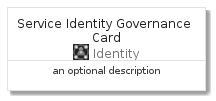

The diagram above was rendered by PlantUML. Its source (embedded in the PNG):
@startuml
' configures the library
!global $INCLUSION_MODE="local"
!global $LIB_BASE_LOCATION="../../.."

' loads the library's bootstrap
!include $LIB_BASE_LOCATION/bootstrap.puml

' loads the package bootstrap
include('azure-4/bootstrap')

' loads the Item which embeds the element ServiceIdentityGovernanceCard
include('azure-4/Item/Identity/ServiceIdentityGovernance')

' renders the element
ServiceIdentityGovernanceCard('ServiceIdentityGovernanceCard', 'Service Identity Governance Card', 'an optional description')
@enduml